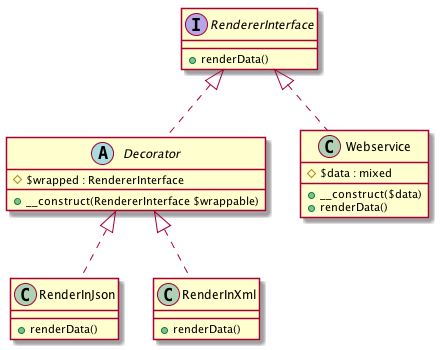

The diagram above was rendered by PlantUML. Its source (embedded in the PNG):
@startuml
interface RendererInterface {
    +renderData()
}

abstract class Decorator {
    #$wrapped : RendererInterface
    +__construct(RendererInterface $wrappable)
}

class RenderInJson {
    +renderData()
}

class RenderInXml {
    +renderData()
}

class Webservice {
    #$data : mixed
    +__construct($data)
    +renderData()
}

Decorator <|.. RenderInJson
Decorator <|.. RenderInXml
RendererInterface <|.. Decorator
RendererInterface <|.. Webservice
@enduml